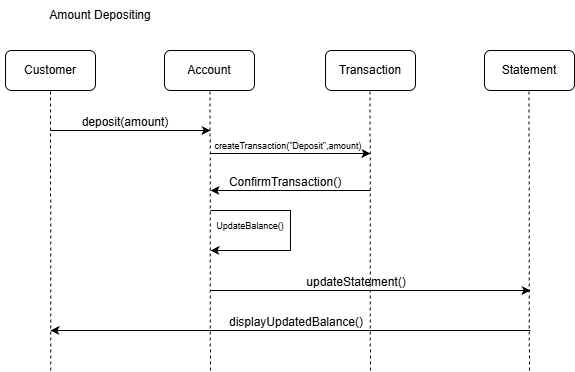

The diagram above was exported from draw.io. Its source (the exported page's mxGraphModel, read from the mxfile embedded in the PNG):
<mxGraphModel dx="4275" dy="2315" grid="1" gridSize="10" guides="1" tooltips="1" connect="1" arrows="1" fold="1" page="1" pageScale="1" pageWidth="850" pageHeight="1100" math="0" shadow="0">
  <root>
    <mxCell id="0" />
    <mxCell id="1" parent="0" />
    <mxCell id="2" connectable="0" parent="1" style="group" value="" vertex="1">
      <mxGeometry height="320" width="569" x="2555" y="480" as="geometry" />
    </mxCell>
    <mxCell id="3" parent="2" style="rounded=1;whiteSpace=wrap;html=1;" value="Customer" vertex="1">
      <mxGeometry height="40" width="90" as="geometry" />
    </mxCell>
    <mxCell id="4" parent="2" style="rounded=1;whiteSpace=wrap;html=1;" value="Account" vertex="1">
      <mxGeometry height="40" width="90" x="159" as="geometry" />
    </mxCell>
    <mxCell id="5" parent="2" style="rounded=1;whiteSpace=wrap;html=1;" value="Transaction" vertex="1">
      <mxGeometry height="40" width="90" x="320" as="geometry" />
    </mxCell>
    <mxCell id="6" parent="2" style="rounded=1;whiteSpace=wrap;html=1;" value="Statement" vertex="1">
      <mxGeometry height="40" width="90" x="479" as="geometry" />
    </mxCell>
    <mxCell id="7" edge="1" parent="2" style="endArrow=none;dashed=1;html=1;rounded=0;" value="">
      <mxGeometry height="50" relative="1" width="50" as="geometry">
        <mxPoint x="45.32999999999993" y="320" as="sourcePoint" />
        <mxPoint x="45" y="40" as="targetPoint" />
      </mxGeometry>
    </mxCell>
    <mxCell id="8" edge="1" parent="2" style="endArrow=none;dashed=1;html=1;rounded=0;" value="">
      <mxGeometry height="50" relative="1" width="50" as="geometry">
        <mxPoint x="204.9000000000001" y="320" as="sourcePoint" />
        <mxPoint x="204.57000000000016" y="40" as="targetPoint" />
      </mxGeometry>
    </mxCell>
    <mxCell id="9" edge="1" parent="2" style="endArrow=none;dashed=1;html=1;rounded=0;" value="">
      <mxGeometry height="50" relative="1" width="50" as="geometry">
        <mxPoint x="364.9000000000001" y="320" as="sourcePoint" />
        <mxPoint x="364.57000000000016" y="40" as="targetPoint" />
      </mxGeometry>
    </mxCell>
    <mxCell id="10" edge="1" parent="2" style="endArrow=none;dashed=1;html=1;rounded=0;" value="">
      <mxGeometry height="50" relative="1" width="50" as="geometry">
        <mxPoint x="523.9000000000001" y="320" as="sourcePoint" />
        <mxPoint x="523.5700000000002" y="40" as="targetPoint" />
      </mxGeometry>
    </mxCell>
    <mxCell id="11" edge="1" parent="2" style="endArrow=classic;html=1;rounded=0;" value="">
      <mxGeometry height="50" relative="1" width="50" as="geometry">
        <mxPoint x="45" y="80" as="sourcePoint" />
        <mxPoint x="205" y="80" as="targetPoint" />
      </mxGeometry>
    </mxCell>
    <mxCell id="12" parent="2" style="text;html=1;whiteSpace=wrap;strokeColor=none;fillColor=none;align=center;verticalAlign=middle;rounded=0;" value="deposit(amount)" vertex="1">
      <mxGeometry height="30" width="90" x="75" y="57" as="geometry" />
    </mxCell>
    <mxCell id="13" edge="1" parent="2" style="endArrow=classic;html=1;rounded=0;" value="">
      <mxGeometry height="50" relative="1" width="50" as="geometry">
        <mxPoint x="205" y="103" as="sourcePoint" />
        <mxPoint x="365" y="103" as="targetPoint" />
      </mxGeometry>
    </mxCell>
    <mxCell id="14" parent="2" style="text;html=1;whiteSpace=wrap;strokeColor=none;fillColor=none;align=center;verticalAlign=middle;rounded=0;" value="&lt;font style=&quot;font-size: 9px;&quot;&gt;createTransaction(&quot;Deposit&quot;,amount)&lt;/font&gt;" vertex="1">
      <mxGeometry height="30" width="90" x="238" y="80" as="geometry" />
    </mxCell>
    <mxCell id="15" edge="1" parent="2" style="endArrow=classic;html=1;rounded=0;" value="">
      <mxGeometry height="50" relative="1" width="50" as="geometry">
        <mxPoint x="365" y="140" as="sourcePoint" />
        <mxPoint x="205" y="140" as="targetPoint" />
      </mxGeometry>
    </mxCell>
    <mxCell id="16" parent="2" style="text;html=1;whiteSpace=wrap;strokeColor=none;fillColor=none;align=center;verticalAlign=middle;rounded=0;" value="ConfirmTransaction()" vertex="1">
      <mxGeometry height="30" width="60" x="250" y="117" as="geometry" />
    </mxCell>
    <mxCell id="17" edge="1" parent="2" style="endArrow=classic;html=1;rounded=0;edgeStyle=orthogonalEdgeStyle;" value="">
      <mxGeometry height="50" relative="1" width="50" as="geometry">
        <Array as="points">
          <mxPoint x="285" y="160" />
          <mxPoint x="285" y="200" />
        </Array>
        <mxPoint x="205" y="160" as="sourcePoint" />
        <mxPoint x="205" y="200" as="targetPoint" />
      </mxGeometry>
    </mxCell>
    <mxCell id="18" parent="2" style="text;html=1;whiteSpace=wrap;strokeColor=none;fillColor=none;align=center;verticalAlign=middle;rounded=0;" value="&lt;font style=&quot;font-size: 9px;&quot;&gt;UpdateBalance()&lt;/font&gt;" vertex="1">
      <mxGeometry height="30" width="60" x="215" y="160" as="geometry" />
    </mxCell>
    <mxCell id="19" edge="1" parent="2" style="endArrow=classic;html=1;rounded=0;" value="">
      <mxGeometry height="50" relative="1" width="50" as="geometry">
        <mxPoint x="205" y="240" as="sourcePoint" />
        <mxPoint x="525" y="240" as="targetPoint" />
      </mxGeometry>
    </mxCell>
    <mxCell id="20" parent="2" style="text;html=1;whiteSpace=wrap;strokeColor=none;fillColor=none;align=center;verticalAlign=middle;rounded=0;" value="updateStatement()" vertex="1">
      <mxGeometry height="30" width="60" x="321" y="217" as="geometry" />
    </mxCell>
    <mxCell id="21" edge="1" parent="2" style="endArrow=classic;html=1;rounded=0;" value="">
      <mxGeometry height="50" relative="1" width="50" as="geometry">
        <mxPoint x="525" y="280" as="sourcePoint" />
        <mxPoint x="45" y="280" as="targetPoint" />
      </mxGeometry>
    </mxCell>
    <mxCell id="22" parent="2" style="text;html=1;whiteSpace=wrap;strokeColor=none;fillColor=none;align=center;verticalAlign=middle;rounded=0;" value="displayUpdatedBalance()" vertex="1">
      <mxGeometry height="30" width="60" x="261" y="257" as="geometry" />
    </mxCell>
    <mxCell id="23" parent="1" style="text;html=1;whiteSpace=wrap;strokeColor=none;fillColor=none;align=center;verticalAlign=middle;rounded=0;" value="Amount Depositing" vertex="1">
      <mxGeometry height="30" width="200" x="2550" y="430" as="geometry" />
    </mxCell>
  </root>
</mxGraphModel>